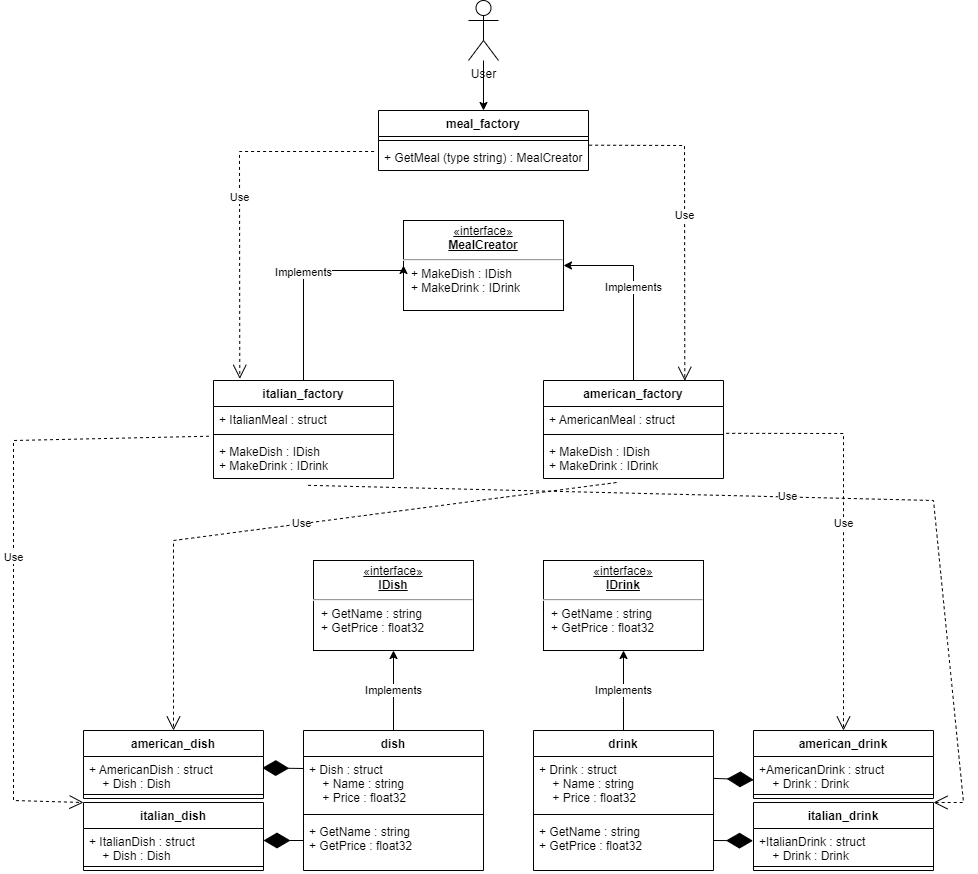

The diagram above was exported from draw.io. Its source (the exported page's mxGraphModel, read from the mxfile embedded in the PNG):
<mxGraphModel dx="1676" dy="547" grid="1" gridSize="10" guides="1" tooltips="1" connect="1" arrows="1" fold="1" page="1" pageScale="1" pageWidth="850" pageHeight="1100" math="0" shadow="0">
  <root>
    <mxCell id="0" />
    <mxCell id="1" parent="0" />
    <mxCell id="w805TtljpYsB9WHK64tr-12" value="Implements" style="edgeStyle=orthogonalEdgeStyle;rounded=0;orthogonalLoop=1;jettySize=auto;html=1;exitX=0.5;exitY=0;exitDx=0;exitDy=0;entryX=0.5;entryY=1;entryDx=0;entryDy=0;" edge="1" parent="1" source="w805TtljpYsB9WHK64tr-1" target="w805TtljpYsB9WHK64tr-11">
      <mxGeometry relative="1" as="geometry" />
    </mxCell>
    <mxCell id="w805TtljpYsB9WHK64tr-1" value="dish" style="swimlane;fontStyle=1;align=center;verticalAlign=top;childLayout=stackLayout;horizontal=1;startSize=26;horizontalStack=0;resizeParent=1;resizeParentMax=0;resizeLast=0;collapsible=1;marginBottom=0;" vertex="1" parent="1">
      <mxGeometry x="150" y="930" width="180" height="140" as="geometry" />
    </mxCell>
    <mxCell id="w805TtljpYsB9WHK64tr-2" value="+ Dish : struct&#10;    + Name : string&#10;    + Price : float32" style="text;strokeColor=none;fillColor=none;align=left;verticalAlign=top;spacingLeft=4;spacingRight=4;overflow=hidden;rotatable=0;points=[[0,0.5],[1,0.5]];portConstraint=eastwest;" vertex="1" parent="w805TtljpYsB9WHK64tr-1">
      <mxGeometry y="26" width="180" height="54" as="geometry" />
    </mxCell>
    <mxCell id="w805TtljpYsB9WHK64tr-3" value="" style="line;strokeWidth=1;fillColor=none;align=left;verticalAlign=middle;spacingTop=-1;spacingLeft=3;spacingRight=3;rotatable=0;labelPosition=right;points=[];portConstraint=eastwest;" vertex="1" parent="w805TtljpYsB9WHK64tr-1">
      <mxGeometry y="80" width="180" height="8" as="geometry" />
    </mxCell>
    <mxCell id="w805TtljpYsB9WHK64tr-4" value="+ GetName : string&#10;+ GetPrice : float32" style="text;strokeColor=none;fillColor=none;align=left;verticalAlign=top;spacingLeft=4;spacingRight=4;overflow=hidden;rotatable=0;points=[[0,0.5],[1,0.5]];portConstraint=eastwest;" vertex="1" parent="w805TtljpYsB9WHK64tr-1">
      <mxGeometry y="88" width="180" height="52" as="geometry" />
    </mxCell>
    <mxCell id="w805TtljpYsB9WHK64tr-11" value="&lt;p style=&quot;margin: 0px ; margin-top: 4px ; text-align: center ; text-decoration: underline&quot;&gt;«interface»&lt;br&gt;&lt;b&gt;IDish&lt;/b&gt;&lt;br&gt;&lt;/p&gt;&lt;hr&gt;&lt;p style=&quot;margin: 0px ; margin-left: 8px&quot;&gt;+ GetName : string&lt;br style=&quot;padding: 0px ; margin: 0px&quot;&gt;+ GetPrice : float32&lt;br&gt;&lt;/p&gt;" style="verticalAlign=top;align=left;overflow=fill;fontSize=12;fontFamily=Helvetica;html=1;" vertex="1" parent="1">
      <mxGeometry x="160" y="760" width="160" height="90" as="geometry" />
    </mxCell>
    <mxCell id="w805TtljpYsB9WHK64tr-13" value="Implements" style="edgeStyle=orthogonalEdgeStyle;rounded=0;orthogonalLoop=1;jettySize=auto;html=1;exitX=0.5;exitY=0;exitDx=0;exitDy=0;entryX=0.5;entryY=1;entryDx=0;entryDy=0;" edge="1" parent="1" source="w805TtljpYsB9WHK64tr-14" target="w805TtljpYsB9WHK64tr-18">
      <mxGeometry relative="1" as="geometry" />
    </mxCell>
    <mxCell id="w805TtljpYsB9WHK64tr-14" value="drink" style="swimlane;fontStyle=1;align=center;verticalAlign=top;childLayout=stackLayout;horizontal=1;startSize=26;horizontalStack=0;resizeParent=1;resizeParentMax=0;resizeLast=0;collapsible=1;marginBottom=0;" vertex="1" parent="1">
      <mxGeometry x="380" y="930" width="180" height="140" as="geometry" />
    </mxCell>
    <mxCell id="w805TtljpYsB9WHK64tr-15" value="+ Drink : struct&#10;    + Name : string&#10;    + Price : float32" style="text;strokeColor=none;fillColor=none;align=left;verticalAlign=top;spacingLeft=4;spacingRight=4;overflow=hidden;rotatable=0;points=[[0,0.5],[1,0.5]];portConstraint=eastwest;" vertex="1" parent="w805TtljpYsB9WHK64tr-14">
      <mxGeometry y="26" width="180" height="54" as="geometry" />
    </mxCell>
    <mxCell id="w805TtljpYsB9WHK64tr-16" value="" style="line;strokeWidth=1;fillColor=none;align=left;verticalAlign=middle;spacingTop=-1;spacingLeft=3;spacingRight=3;rotatable=0;labelPosition=right;points=[];portConstraint=eastwest;" vertex="1" parent="w805TtljpYsB9WHK64tr-14">
      <mxGeometry y="80" width="180" height="8" as="geometry" />
    </mxCell>
    <mxCell id="w805TtljpYsB9WHK64tr-17" value="+ GetName : string&#10;+ GetPrice : float32" style="text;strokeColor=none;fillColor=none;align=left;verticalAlign=top;spacingLeft=4;spacingRight=4;overflow=hidden;rotatable=0;points=[[0,0.5],[1,0.5]];portConstraint=eastwest;" vertex="1" parent="w805TtljpYsB9WHK64tr-14">
      <mxGeometry y="88" width="180" height="52" as="geometry" />
    </mxCell>
    <mxCell id="w805TtljpYsB9WHK64tr-18" value="&lt;p style=&quot;margin: 0px ; margin-top: 4px ; text-align: center ; text-decoration: underline&quot;&gt;«interface»&lt;br&gt;&lt;b&gt;IDrink&lt;/b&gt;&lt;br&gt;&lt;/p&gt;&lt;hr&gt;&lt;p style=&quot;margin: 0px ; margin-left: 8px&quot;&gt;+ GetName : string&lt;br style=&quot;padding: 0px ; margin: 0px&quot;&gt;+ GetPrice : float32&lt;br&gt;&lt;/p&gt;" style="verticalAlign=top;align=left;overflow=fill;fontSize=12;fontFamily=Helvetica;html=1;" vertex="1" parent="1">
      <mxGeometry x="390" y="760" width="160" height="90" as="geometry" />
    </mxCell>
    <mxCell id="w805TtljpYsB9WHK64tr-21" value="american_drink" style="swimlane;fontStyle=1;align=center;verticalAlign=top;childLayout=stackLayout;horizontal=1;startSize=26;horizontalStack=0;resizeParent=1;resizeParentMax=0;resizeLast=0;collapsible=1;marginBottom=0;" vertex="1" parent="1">
      <mxGeometry x="600" y="930" width="180" height="68" as="geometry" />
    </mxCell>
    <mxCell id="w805TtljpYsB9WHK64tr-22" value="+AmericanDrink : struct&#10;    + Drink : Drink" style="text;strokeColor=none;fillColor=none;align=left;verticalAlign=top;spacingLeft=4;spacingRight=4;overflow=hidden;rotatable=0;points=[[0,0.5],[1,0.5]];portConstraint=eastwest;" vertex="1" parent="w805TtljpYsB9WHK64tr-21">
      <mxGeometry y="26" width="180" height="34" as="geometry" />
    </mxCell>
    <mxCell id="w805TtljpYsB9WHK64tr-23" value="" style="line;strokeWidth=1;fillColor=none;align=left;verticalAlign=middle;spacingTop=-1;spacingLeft=3;spacingRight=3;rotatable=0;labelPosition=right;points=[];portConstraint=eastwest;" vertex="1" parent="w805TtljpYsB9WHK64tr-21">
      <mxGeometry y="60" width="180" height="8" as="geometry" />
    </mxCell>
    <mxCell id="w805TtljpYsB9WHK64tr-25" value="american_dish" style="swimlane;fontStyle=1;align=center;verticalAlign=top;childLayout=stackLayout;horizontal=1;startSize=26;horizontalStack=0;resizeParent=1;resizeParentMax=0;resizeLast=0;collapsible=1;marginBottom=0;" vertex="1" parent="1">
      <mxGeometry x="-70" y="930" width="180" height="68" as="geometry" />
    </mxCell>
    <mxCell id="w805TtljpYsB9WHK64tr-26" value="+ AmericanDish : struct&#10;    + Dish : Dish" style="text;strokeColor=none;fillColor=none;align=left;verticalAlign=top;spacingLeft=4;spacingRight=4;overflow=hidden;rotatable=0;points=[[0,0.5],[1,0.5]];portConstraint=eastwest;" vertex="1" parent="w805TtljpYsB9WHK64tr-25">
      <mxGeometry y="26" width="180" height="34" as="geometry" />
    </mxCell>
    <mxCell id="w805TtljpYsB9WHK64tr-27" value="" style="line;strokeWidth=1;fillColor=none;align=left;verticalAlign=middle;spacingTop=-1;spacingLeft=3;spacingRight=3;rotatable=0;labelPosition=right;points=[];portConstraint=eastwest;" vertex="1" parent="w805TtljpYsB9WHK64tr-25">
      <mxGeometry y="60" width="180" height="8" as="geometry" />
    </mxCell>
    <mxCell id="w805TtljpYsB9WHK64tr-28" value="italian_drink" style="swimlane;fontStyle=1;align=center;verticalAlign=top;childLayout=stackLayout;horizontal=1;startSize=26;horizontalStack=0;resizeParent=1;resizeParentMax=0;resizeLast=0;collapsible=1;marginBottom=0;" vertex="1" parent="1">
      <mxGeometry x="600" y="1002" width="180" height="68" as="geometry" />
    </mxCell>
    <mxCell id="w805TtljpYsB9WHK64tr-29" value="+ItalianDrink : struct&#10;    + Drink : Drink" style="text;strokeColor=none;fillColor=none;align=left;verticalAlign=top;spacingLeft=4;spacingRight=4;overflow=hidden;rotatable=0;points=[[0,0.5],[1,0.5]];portConstraint=eastwest;" vertex="1" parent="w805TtljpYsB9WHK64tr-28">
      <mxGeometry y="26" width="180" height="34" as="geometry" />
    </mxCell>
    <mxCell id="w805TtljpYsB9WHK64tr-30" value="" style="line;strokeWidth=1;fillColor=none;align=left;verticalAlign=middle;spacingTop=-1;spacingLeft=3;spacingRight=3;rotatable=0;labelPosition=right;points=[];portConstraint=eastwest;" vertex="1" parent="w805TtljpYsB9WHK64tr-28">
      <mxGeometry y="60" width="180" height="8" as="geometry" />
    </mxCell>
    <mxCell id="w805TtljpYsB9WHK64tr-31" value="italian_dish" style="swimlane;fontStyle=1;align=center;verticalAlign=top;childLayout=stackLayout;horizontal=1;startSize=26;horizontalStack=0;resizeParent=1;resizeParentMax=0;resizeLast=0;collapsible=1;marginBottom=0;" vertex="1" parent="1">
      <mxGeometry x="-70" y="1002" width="180" height="68" as="geometry" />
    </mxCell>
    <mxCell id="w805TtljpYsB9WHK64tr-32" value="+ ItalianDish : struct&#10;    + Dish : Dish" style="text;strokeColor=none;fillColor=none;align=left;verticalAlign=top;spacingLeft=4;spacingRight=4;overflow=hidden;rotatable=0;points=[[0,0.5],[1,0.5]];portConstraint=eastwest;" vertex="1" parent="w805TtljpYsB9WHK64tr-31">
      <mxGeometry y="26" width="180" height="34" as="geometry" />
    </mxCell>
    <mxCell id="w805TtljpYsB9WHK64tr-33" value="" style="line;strokeWidth=1;fillColor=none;align=left;verticalAlign=middle;spacingTop=-1;spacingLeft=3;spacingRight=3;rotatable=0;labelPosition=right;points=[];portConstraint=eastwest;" vertex="1" parent="w805TtljpYsB9WHK64tr-31">
      <mxGeometry y="60" width="180" height="8" as="geometry" />
    </mxCell>
    <mxCell id="w805TtljpYsB9WHK64tr-37" value="" style="endArrow=diamondThin;endFill=1;endSize=24;html=1;rounded=0;verticalAlign=bottom;" edge="1" parent="1">
      <mxGeometry width="160" relative="1" as="geometry">
        <mxPoint x="150" y="1040" as="sourcePoint" />
        <mxPoint x="110" y="1040" as="targetPoint" />
      </mxGeometry>
    </mxCell>
    <mxCell id="w805TtljpYsB9WHK64tr-36" value="" style="endArrow=diamondThin;endFill=1;endSize=24;html=1;rounded=0;verticalAlign=bottom;entryX=0.993;entryY=0.335;entryDx=0;entryDy=0;entryPerimeter=0;" edge="1" parent="1" target="w805TtljpYsB9WHK64tr-26">
      <mxGeometry width="160" relative="1" as="geometry">
        <mxPoint x="150" y="968" as="sourcePoint" />
        <mxPoint x="110" y="960" as="targetPoint" />
      </mxGeometry>
    </mxCell>
    <mxCell id="w805TtljpYsB9WHK64tr-38" value="" style="endArrow=diamondThin;endFill=1;endSize=24;html=1;rounded=0;verticalAlign=bottom;entryX=0.001;entryY=0.686;entryDx=0;entryDy=0;entryPerimeter=0;exitX=0.997;exitY=0.405;exitDx=0;exitDy=0;exitPerimeter=0;" edge="1" parent="1" source="w805TtljpYsB9WHK64tr-15" target="w805TtljpYsB9WHK64tr-22">
      <mxGeometry width="160" relative="1" as="geometry">
        <mxPoint x="560" y="968" as="sourcePoint" />
        <mxPoint x="130" y="980" as="targetPoint" />
      </mxGeometry>
    </mxCell>
    <mxCell id="w805TtljpYsB9WHK64tr-39" value="" style="endArrow=diamondThin;endFill=1;endSize=24;html=1;rounded=0;verticalAlign=bottom;entryX=-0.003;entryY=0.361;entryDx=0;entryDy=0;entryPerimeter=0;" edge="1" parent="1" target="w805TtljpYsB9WHK64tr-29">
      <mxGeometry width="160" relative="1" as="geometry">
        <mxPoint x="560" y="1040" as="sourcePoint" />
        <mxPoint x="140" y="990" as="targetPoint" />
      </mxGeometry>
    </mxCell>
    <mxCell id="w805TtljpYsB9WHK64tr-48" value="american_factory" style="swimlane;fontStyle=1;align=center;verticalAlign=top;childLayout=stackLayout;horizontal=1;startSize=26;horizontalStack=0;resizeParent=1;resizeParentMax=0;resizeLast=0;collapsible=1;marginBottom=0;" vertex="1" parent="1">
      <mxGeometry x="390" y="580" width="180" height="98" as="geometry" />
    </mxCell>
    <mxCell id="w805TtljpYsB9WHK64tr-49" value="+ AmericanMeal : struct" style="text;strokeColor=none;fillColor=none;align=left;verticalAlign=top;spacingLeft=4;spacingRight=4;overflow=hidden;rotatable=0;points=[[0,0.5],[1,0.5]];portConstraint=eastwest;" vertex="1" parent="w805TtljpYsB9WHK64tr-48">
      <mxGeometry y="26" width="180" height="24" as="geometry" />
    </mxCell>
    <mxCell id="w805TtljpYsB9WHK64tr-50" value="" style="line;strokeWidth=1;fillColor=none;align=left;verticalAlign=middle;spacingTop=-1;spacingLeft=3;spacingRight=3;rotatable=0;labelPosition=right;points=[];portConstraint=eastwest;" vertex="1" parent="w805TtljpYsB9WHK64tr-48">
      <mxGeometry y="50" width="180" height="8" as="geometry" />
    </mxCell>
    <mxCell id="w805TtljpYsB9WHK64tr-51" value="+ MakeDish : IDish&#10;+ MakeDrink : IDrink" style="text;strokeColor=none;fillColor=none;align=left;verticalAlign=top;spacingLeft=4;spacingRight=4;overflow=hidden;rotatable=0;points=[[0,0.5],[1,0.5]];portConstraint=eastwest;" vertex="1" parent="w805TtljpYsB9WHK64tr-48">
      <mxGeometry y="58" width="180" height="40" as="geometry" />
    </mxCell>
    <mxCell id="w805TtljpYsB9WHK64tr-52" value="Use" style="endArrow=open;endSize=12;dashed=1;html=1;rounded=0;entryX=0.5;entryY=0;entryDx=0;entryDy=0;exitX=1.015;exitY=-0.129;exitDx=0;exitDy=0;exitPerimeter=0;" edge="1" parent="1" source="w805TtljpYsB9WHK64tr-51" target="w805TtljpYsB9WHK64tr-21">
      <mxGeometry width="160" relative="1" as="geometry">
        <mxPoint x="470" y="680" as="sourcePoint" />
        <mxPoint x="630" y="680" as="targetPoint" />
        <Array as="points">
          <mxPoint x="690" y="633" />
        </Array>
      </mxGeometry>
    </mxCell>
    <mxCell id="w805TtljpYsB9WHK64tr-53" value="Use" style="endArrow=open;endSize=12;dashed=1;html=1;rounded=0;exitX=0.406;exitY=1.1;exitDx=0;exitDy=0;exitPerimeter=0;entryX=0.5;entryY=0;entryDx=0;entryDy=0;" edge="1" parent="1" source="w805TtljpYsB9WHK64tr-51" target="w805TtljpYsB9WHK64tr-25">
      <mxGeometry width="160" relative="1" as="geometry">
        <mxPoint x="370" y="740" as="sourcePoint" />
        <mxPoint x="530" y="740" as="targetPoint" />
        <Array as="points">
          <mxPoint x="20" y="740" />
        </Array>
      </mxGeometry>
    </mxCell>
    <mxCell id="w805TtljpYsB9WHK64tr-54" value="italian_factory" style="swimlane;fontStyle=1;align=center;verticalAlign=top;childLayout=stackLayout;horizontal=1;startSize=26;horizontalStack=0;resizeParent=1;resizeParentMax=0;resizeLast=0;collapsible=1;marginBottom=0;" vertex="1" parent="1">
      <mxGeometry x="60" y="580" width="180" height="98" as="geometry" />
    </mxCell>
    <mxCell id="w805TtljpYsB9WHK64tr-55" value="+ ItalianMeal : struct" style="text;strokeColor=none;fillColor=none;align=left;verticalAlign=top;spacingLeft=4;spacingRight=4;overflow=hidden;rotatable=0;points=[[0,0.5],[1,0.5]];portConstraint=eastwest;" vertex="1" parent="w805TtljpYsB9WHK64tr-54">
      <mxGeometry y="26" width="180" height="24" as="geometry" />
    </mxCell>
    <mxCell id="w805TtljpYsB9WHK64tr-56" value="" style="line;strokeWidth=1;fillColor=none;align=left;verticalAlign=middle;spacingTop=-1;spacingLeft=3;spacingRight=3;rotatable=0;labelPosition=right;points=[];portConstraint=eastwest;" vertex="1" parent="w805TtljpYsB9WHK64tr-54">
      <mxGeometry y="50" width="180" height="8" as="geometry" />
    </mxCell>
    <mxCell id="w805TtljpYsB9WHK64tr-57" value="+ MakeDish : IDish&#10;+ MakeDrink : IDrink" style="text;strokeColor=none;fillColor=none;align=left;verticalAlign=top;spacingLeft=4;spacingRight=4;overflow=hidden;rotatable=0;points=[[0,0.5],[1,0.5]];portConstraint=eastwest;" vertex="1" parent="w805TtljpYsB9WHK64tr-54">
      <mxGeometry y="58" width="180" height="40" as="geometry" />
    </mxCell>
    <mxCell id="w805TtljpYsB9WHK64tr-59" value="Use" style="endArrow=open;endSize=12;dashed=1;html=1;rounded=0;exitX=-0.025;exitY=-0.057;exitDx=0;exitDy=0;exitPerimeter=0;entryX=0;entryY=0;entryDx=0;entryDy=0;" edge="1" parent="1" source="w805TtljpYsB9WHK64tr-57" target="w805TtljpYsB9WHK64tr-31">
      <mxGeometry width="160" relative="1" as="geometry">
        <mxPoint x="250" y="800" as="sourcePoint" />
        <mxPoint x="410" y="800" as="targetPoint" />
        <Array as="points">
          <mxPoint x="-140" y="640" />
          <mxPoint x="-140" y="1000" />
        </Array>
      </mxGeometry>
    </mxCell>
    <mxCell id="w805TtljpYsB9WHK64tr-60" value="Use" style="endArrow=open;endSize=12;dashed=1;html=1;rounded=0;exitX=0.525;exitY=1.171;exitDx=0;exitDy=0;exitPerimeter=0;entryX=1;entryY=0;entryDx=0;entryDy=0;" edge="1" parent="1" source="w805TtljpYsB9WHK64tr-57" target="w805TtljpYsB9WHK64tr-28">
      <mxGeometry width="160" relative="1" as="geometry">
        <mxPoint x="250" y="800" as="sourcePoint" />
        <mxPoint x="820" y="1010" as="targetPoint" />
        <Array as="points">
          <mxPoint x="780" y="700" />
          <mxPoint x="810" y="1002" />
        </Array>
      </mxGeometry>
    </mxCell>
    <mxCell id="w805TtljpYsB9WHK64tr-61" value="&lt;p style=&quot;margin: 0px ; margin-top: 4px ; text-align: center ; text-decoration: underline&quot;&gt;«interface»&lt;br&gt;&lt;b&gt;MealCreator&lt;/b&gt;&lt;/p&gt;&lt;hr&gt;&lt;p style=&quot;margin: 0px ; margin-left: 8px&quot;&gt;+ MakeDish : IDish&lt;br style=&quot;padding: 0px ; margin: 0px&quot;&gt;+ MakeDrink : IDrink&lt;br&gt;&lt;/p&gt;" style="verticalAlign=top;align=left;overflow=fill;fontSize=12;fontFamily=Helvetica;html=1;" vertex="1" parent="1">
      <mxGeometry x="250" y="420" width="160" height="90" as="geometry" />
    </mxCell>
    <mxCell id="w805TtljpYsB9WHK64tr-62" value="Implements" style="edgeStyle=orthogonalEdgeStyle;rounded=0;orthogonalLoop=1;jettySize=auto;html=1;exitX=0.5;exitY=0;exitDx=0;exitDy=0;" edge="1" parent="1" source="w805TtljpYsB9WHK64tr-54">
      <mxGeometry relative="1" as="geometry">
        <mxPoint x="250" y="939.9999999999998" as="sourcePoint" />
        <mxPoint x="250" y="465" as="targetPoint" />
        <Array as="points">
          <mxPoint x="150" y="470" />
          <mxPoint x="250" y="470" />
        </Array>
      </mxGeometry>
    </mxCell>
    <mxCell id="w805TtljpYsB9WHK64tr-63" value="Implements" style="edgeStyle=orthogonalEdgeStyle;rounded=0;orthogonalLoop=1;jettySize=auto;html=1;exitX=0.5;exitY=0;exitDx=0;exitDy=0;entryX=1;entryY=0.5;entryDx=0;entryDy=0;" edge="1" parent="1" source="w805TtljpYsB9WHK64tr-48" target="w805TtljpYsB9WHK64tr-61">
      <mxGeometry relative="1" as="geometry">
        <mxPoint x="260" y="949.9999999999998" as="sourcePoint" />
        <mxPoint x="260" y="870.0000000000002" as="targetPoint" />
      </mxGeometry>
    </mxCell>
    <mxCell id="w805TtljpYsB9WHK64tr-64" value="meal_factory" style="swimlane;fontStyle=1;align=center;verticalAlign=top;childLayout=stackLayout;horizontal=1;startSize=26;horizontalStack=0;resizeParent=1;resizeParentMax=0;resizeLast=0;collapsible=1;marginBottom=0;" vertex="1" parent="1">
      <mxGeometry x="225" y="310" width="210" height="60" as="geometry" />
    </mxCell>
    <mxCell id="w805TtljpYsB9WHK64tr-66" value="" style="line;strokeWidth=1;fillColor=none;align=left;verticalAlign=middle;spacingTop=-1;spacingLeft=3;spacingRight=3;rotatable=0;labelPosition=right;points=[];portConstraint=eastwest;" vertex="1" parent="w805TtljpYsB9WHK64tr-64">
      <mxGeometry y="26" width="210" height="8" as="geometry" />
    </mxCell>
    <mxCell id="w805TtljpYsB9WHK64tr-67" value="+ GetMeal (type string) : MealCreator" style="text;strokeColor=none;fillColor=none;align=left;verticalAlign=top;spacingLeft=4;spacingRight=4;overflow=hidden;rotatable=0;points=[[0,0.5],[1,0.5]];portConstraint=eastwest;" vertex="1" parent="w805TtljpYsB9WHK64tr-64">
      <mxGeometry y="34" width="210" height="26" as="geometry" />
    </mxCell>
    <mxCell id="w805TtljpYsB9WHK64tr-68" value="Use" style="endArrow=open;endSize=12;dashed=1;html=1;rounded=0;exitX=-0.021;exitY=0.269;exitDx=0;exitDy=0;exitPerimeter=0;entryX=0.146;entryY=-0.017;entryDx=0;entryDy=0;entryPerimeter=0;" edge="1" parent="1" source="w805TtljpYsB9WHK64tr-67" target="w805TtljpYsB9WHK64tr-54">
      <mxGeometry width="160" relative="1" as="geometry">
        <mxPoint x="240" y="530" as="sourcePoint" />
        <mxPoint x="400" y="530" as="targetPoint" />
        <Array as="points">
          <mxPoint x="86" y="351" />
        </Array>
      </mxGeometry>
    </mxCell>
    <mxCell id="w805TtljpYsB9WHK64tr-69" value="Use" style="endArrow=open;endSize=12;dashed=1;html=1;rounded=0;exitX=1.003;exitY=0.026;exitDx=0;exitDy=0;exitPerimeter=0;entryX=0.785;entryY=0.003;entryDx=0;entryDy=0;entryPerimeter=0;" edge="1" parent="1" source="w805TtljpYsB9WHK64tr-67" target="w805TtljpYsB9WHK64tr-48">
      <mxGeometry width="160" relative="1" as="geometry">
        <mxPoint x="230.59000000000015" y="360.9939999999999" as="sourcePoint" />
        <mxPoint x="96.2800000000002" y="588.3340000000001" as="targetPoint" />
        <Array as="points">
          <mxPoint x="531" y="345" />
        </Array>
      </mxGeometry>
    </mxCell>
    <mxCell id="w805TtljpYsB9WHK64tr-71" value="" style="edgeStyle=orthogonalEdgeStyle;rounded=0;orthogonalLoop=1;jettySize=auto;html=1;entryX=0.5;entryY=0;entryDx=0;entryDy=0;" edge="1" parent="1" source="w805TtljpYsB9WHK64tr-70" target="w805TtljpYsB9WHK64tr-64">
      <mxGeometry relative="1" as="geometry" />
    </mxCell>
    <mxCell id="w805TtljpYsB9WHK64tr-70" value="User" style="shape=umlActor;verticalLabelPosition=bottom;verticalAlign=top;html=1;" vertex="1" parent="1">
      <mxGeometry x="315" y="200" width="30" height="60" as="geometry" />
    </mxCell>
  </root>
</mxGraphModel>